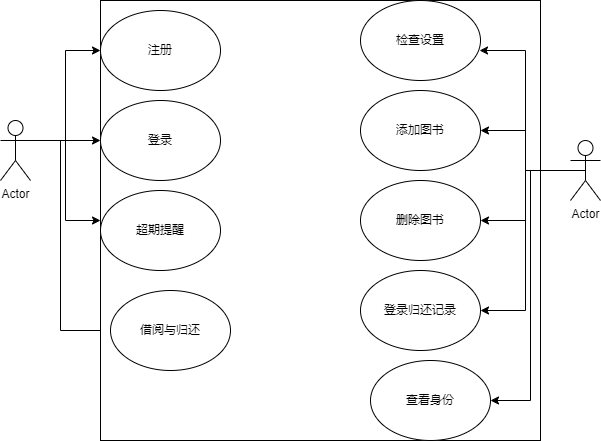

The diagram above was exported from draw.io. Its source (the exported page's mxGraphModel, read from the mxfile embedded in the PNG):
<mxGraphModel dx="706" dy="592" grid="1" gridSize="10" guides="1" tooltips="1" connect="1" arrows="1" fold="1" page="1" pageScale="1" pageWidth="827" pageHeight="1169" math="0" shadow="0">
  <root>
    <mxCell id="0" />
    <mxCell id="1" parent="0" />
    <mxCell id="k4kj8W8t44IcX2yvc-mt-19" style="edgeStyle=orthogonalEdgeStyle;rounded=0;orthogonalLoop=1;jettySize=auto;html=1;exitX=1;exitY=0.3333333333333333;exitDx=0;exitDy=0;exitPerimeter=0;entryX=0;entryY=0.5;entryDx=0;entryDy=0;" edge="1" parent="1" source="k4kj8W8t44IcX2yvc-mt-1" target="k4kj8W8t44IcX2yvc-mt-8">
      <mxGeometry relative="1" as="geometry" />
    </mxCell>
    <mxCell id="k4kj8W8t44IcX2yvc-mt-20" style="edgeStyle=orthogonalEdgeStyle;rounded=0;orthogonalLoop=1;jettySize=auto;html=1;exitX=1;exitY=0.3333333333333333;exitDx=0;exitDy=0;exitPerimeter=0;" edge="1" parent="1" source="k4kj8W8t44IcX2yvc-mt-1" target="k4kj8W8t44IcX2yvc-mt-9">
      <mxGeometry relative="1" as="geometry" />
    </mxCell>
    <mxCell id="k4kj8W8t44IcX2yvc-mt-21" style="edgeStyle=orthogonalEdgeStyle;rounded=0;orthogonalLoop=1;jettySize=auto;html=1;exitX=1;exitY=0.3333333333333333;exitDx=0;exitDy=0;exitPerimeter=0;" edge="1" parent="1" source="k4kj8W8t44IcX2yvc-mt-1" target="k4kj8W8t44IcX2yvc-mt-3">
      <mxGeometry relative="1" as="geometry" />
    </mxCell>
    <mxCell id="k4kj8W8t44IcX2yvc-mt-22" style="edgeStyle=orthogonalEdgeStyle;rounded=0;orthogonalLoop=1;jettySize=auto;html=1;exitX=1;exitY=0.3333333333333333;exitDx=0;exitDy=0;exitPerimeter=0;entryX=0;entryY=0.5;entryDx=0;entryDy=0;" edge="1" parent="1" source="k4kj8W8t44IcX2yvc-mt-1" target="k4kj8W8t44IcX2yvc-mt-12">
      <mxGeometry relative="1" as="geometry">
        <Array as="points">
          <mxPoint x="140" y="280" />
          <mxPoint x="140" y="470" />
        </Array>
      </mxGeometry>
    </mxCell>
    <mxCell id="k4kj8W8t44IcX2yvc-mt-1" value="Actor" style="shape=umlActor;verticalLabelPosition=bottom;verticalAlign=top;html=1;outlineConnect=0;" vertex="1" parent="1">
      <mxGeometry x="80" y="260" width="30" height="60" as="geometry" />
    </mxCell>
    <mxCell id="k4kj8W8t44IcX2yvc-mt-2" value="Actor" style="shape=umlActor;verticalLabelPosition=bottom;verticalAlign=top;html=1;outlineConnect=0;" vertex="1" parent="1">
      <mxGeometry x="510" y="260" width="30" height="60" as="geometry" />
    </mxCell>
    <mxCell id="k4kj8W8t44IcX2yvc-mt-3" value="" style="whiteSpace=wrap;html=1;aspect=fixed;" vertex="1" parent="1">
      <mxGeometry x="180" y="140" width="440" height="440" as="geometry" />
    </mxCell>
    <mxCell id="k4kj8W8t44IcX2yvc-mt-8" value="注册" style="ellipse;whiteSpace=wrap;html=1;" vertex="1" parent="1">
      <mxGeometry x="180" y="150" width="120" height="80" as="geometry" />
    </mxCell>
    <mxCell id="k4kj8W8t44IcX2yvc-mt-9" value="登录" style="ellipse;whiteSpace=wrap;html=1;" vertex="1" parent="1">
      <mxGeometry x="180" y="240" width="120" height="80" as="geometry" />
    </mxCell>
    <mxCell id="k4kj8W8t44IcX2yvc-mt-10" value="超期提醒" style="ellipse;whiteSpace=wrap;html=1;" vertex="1" parent="1">
      <mxGeometry x="180" y="330" width="120" height="80" as="geometry" />
    </mxCell>
    <mxCell id="k4kj8W8t44IcX2yvc-mt-24" style="edgeStyle=orthogonalEdgeStyle;rounded=0;orthogonalLoop=1;jettySize=auto;html=1;exitX=0.5;exitY=0.5;exitDx=0;exitDy=0;exitPerimeter=0;" edge="1" parent="1" source="k4kj8W8t44IcX2yvc-mt-11" target="k4kj8W8t44IcX2yvc-mt-14">
      <mxGeometry relative="1" as="geometry" />
    </mxCell>
    <mxCell id="k4kj8W8t44IcX2yvc-mt-25" style="edgeStyle=orthogonalEdgeStyle;rounded=0;orthogonalLoop=1;jettySize=auto;html=1;exitX=0.5;exitY=0.5;exitDx=0;exitDy=0;exitPerimeter=0;" edge="1" parent="1" source="k4kj8W8t44IcX2yvc-mt-11" target="k4kj8W8t44IcX2yvc-mt-15">
      <mxGeometry relative="1" as="geometry" />
    </mxCell>
    <mxCell id="k4kj8W8t44IcX2yvc-mt-26" style="edgeStyle=orthogonalEdgeStyle;rounded=0;orthogonalLoop=1;jettySize=auto;html=1;exitX=0.5;exitY=0.5;exitDx=0;exitDy=0;exitPerimeter=0;entryX=1;entryY=0.5;entryDx=0;entryDy=0;" edge="1" parent="1" source="k4kj8W8t44IcX2yvc-mt-11" target="k4kj8W8t44IcX2yvc-mt-16">
      <mxGeometry relative="1" as="geometry" />
    </mxCell>
    <mxCell id="k4kj8W8t44IcX2yvc-mt-27" style="edgeStyle=orthogonalEdgeStyle;rounded=0;orthogonalLoop=1;jettySize=auto;html=1;exitX=0.5;exitY=0.5;exitDx=0;exitDy=0;exitPerimeter=0;entryX=1;entryY=0.5;entryDx=0;entryDy=0;" edge="1" parent="1" source="k4kj8W8t44IcX2yvc-mt-11" target="k4kj8W8t44IcX2yvc-mt-18">
      <mxGeometry relative="1" as="geometry" />
    </mxCell>
    <mxCell id="k4kj8W8t44IcX2yvc-mt-11" value="Actor" style="shape=umlActor;verticalLabelPosition=bottom;verticalAlign=top;html=1;outlineConnect=0;" vertex="1" parent="1">
      <mxGeometry x="650" y="280" width="30" height="60" as="geometry" />
    </mxCell>
    <mxCell id="k4kj8W8t44IcX2yvc-mt-12" value="借阅与归还" style="ellipse;whiteSpace=wrap;html=1;" vertex="1" parent="1">
      <mxGeometry x="190" y="430" width="120" height="80" as="geometry" />
    </mxCell>
    <mxCell id="k4kj8W8t44IcX2yvc-mt-13" value="检查设置" style="ellipse;whiteSpace=wrap;html=1;" vertex="1" parent="1">
      <mxGeometry x="440" y="140" width="120" height="80" as="geometry" />
    </mxCell>
    <mxCell id="k4kj8W8t44IcX2yvc-mt-14" value="添加图书" style="ellipse;whiteSpace=wrap;html=1;" vertex="1" parent="1">
      <mxGeometry x="440" y="230" width="120" height="80" as="geometry" />
    </mxCell>
    <mxCell id="k4kj8W8t44IcX2yvc-mt-15" value="删除图书" style="ellipse;whiteSpace=wrap;html=1;" vertex="1" parent="1">
      <mxGeometry x="440" y="320" width="120" height="80" as="geometry" />
    </mxCell>
    <mxCell id="k4kj8W8t44IcX2yvc-mt-16" value="登录归还记录" style="ellipse;whiteSpace=wrap;html=1;" vertex="1" parent="1">
      <mxGeometry x="440" y="410" width="120" height="80" as="geometry" />
    </mxCell>
    <mxCell id="k4kj8W8t44IcX2yvc-mt-18" value="查看身份" style="ellipse;whiteSpace=wrap;html=1;" vertex="1" parent="1">
      <mxGeometry x="450" y="500" width="120" height="80" as="geometry" />
    </mxCell>
    <mxCell id="k4kj8W8t44IcX2yvc-mt-23" style="edgeStyle=orthogonalEdgeStyle;rounded=0;orthogonalLoop=1;jettySize=auto;html=1;exitX=0.5;exitY=0.5;exitDx=0;exitDy=0;exitPerimeter=0;entryX=0.992;entryY=0.625;entryDx=0;entryDy=0;entryPerimeter=0;" edge="1" parent="1" source="k4kj8W8t44IcX2yvc-mt-11" target="k4kj8W8t44IcX2yvc-mt-13">
      <mxGeometry relative="1" as="geometry" />
    </mxCell>
  </root>
</mxGraphModel>